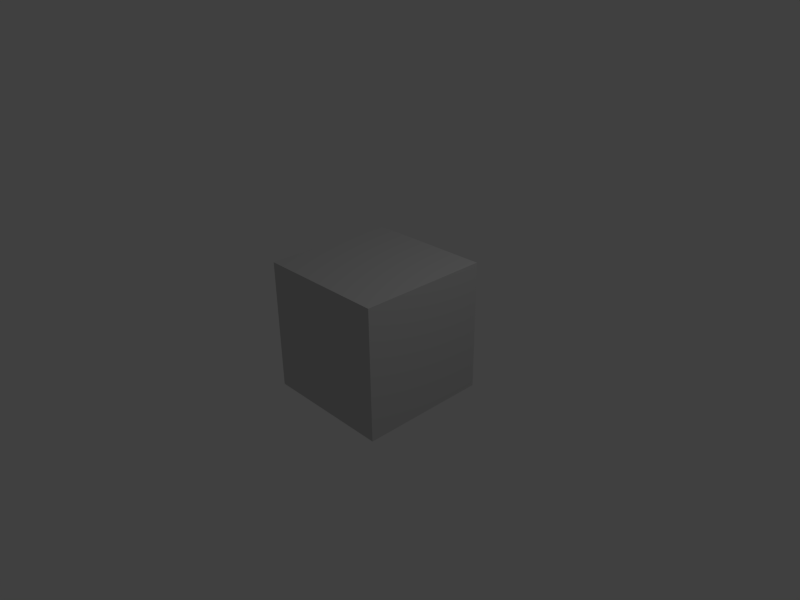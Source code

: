# Source: conf_generator.blend  (saved by Blender 2.57.0; exported with 4.5.12 LTS)
import bpy
from mathutils import Matrix  # noqa: F401  (used for matrix-valued properties, if any)

bpy.ops.wm.read_factory_settings(use_empty=True)
scene = bpy.context.scene
scene.name = 'Scene'

# ---- collections
col_collection_1 = bpy.data.collections.new('Collection 1'); scene.collection.children.link(col_collection_1)

# ---- materials (node trees are filled in below, after node groups)
mat_material = bpy.data.materials.new('Material')
mat_material.alpha_threshold = 0.0
mat_material.use_transparent_shadow = False
mat_material.diffuse_color = (0.6038, 0.6038, 0.6038, 1.0)
mat_material.roughness = 0.5
mat_material.line_color = (0.0, 0.0, 0.0, 1.0)

# ---- material node trees

# ---- world
world_world = bpy.data.worlds.new('World'); scene.world = world_world
world_world.color = (0.05088, 0.05088, 0.05088)
world_world.use_sun_shadow = False
world_world.sun_shadow_jitter_overblur = 0.0
world_world.cycles.sampling_method = 'MANUAL'
world_world.cycles.sample_map_resolution = 256

# ---- cameras
cam_camera = bpy.data.cameras.new('Camera')
cam_camera.clip_end = 100.0
cam_camera.lens = 35.0
cam_camera.ortho_scale = 7.314
cam_camera.dof.focus_distance = 0.0
cam_camera.dof.aperture_fstop = 128.0

# ---- lights
light_spot = bpy.data.lights.new('Spot', 'POINT')
light_spot.transmission_factor = 0.0
light_spot.cutoff_distance = 30.0
light_spot.energy = 100.0
light_spot.shadow_buffer_clip_start = 1.001
light_spot.shadow_soft_size = 1.0
light_spot.shadow_maximum_resolution = 0.006
light_spot.use_absolute_resolution = True
light_spot.cycles.use_multiple_importance_sampling = False

# ---- meshes
me_cube = bpy.data.meshes.new('Cube')
me_cube.from_pydata([(1.0, 1.0, -1.0), (1.0, -1.0, -1.0), (-1.0, -1.0, -1.0), (-1.0, 1.0, -1.0), (1.0, 1.0, 1.0), (1.0, -1.0, 1.0), (-1.0, -1.0, 1.0), (-1.0, 1.0, 1.0)], [], [(0, 1, 2, 3), (4, 7, 6, 5), (0, 4, 5, 1), (1, 5, 6, 2), (2, 6, 7, 3), (4, 0, 3, 7)])
me_cube.materials.append(mat_material)
me_cube.use_remesh_preserve_volume = False
me_cube.use_remesh_preserve_attributes = False
me_cube.use_mirror_vertex_groups = False
me_cube.update()

# ---- objects
ob_cube = bpy.data.objects.new('Cube', me_cube)
ob_lamp = bpy.data.objects.new('Lamp', light_spot)
ob_camera = bpy.data.objects.new('Camera', cam_camera)

# ---- transforms, parenting, visibility, modifiers, constraints
ob_cube.location = (0.0, 0.0, 0.0)
ob_cube.lock_rotations_4d = False
ob_cube.empty_display_type = 'ARROWS'
ob_cube.color = (0.0, 0.0, 0.0, 1.0)
ob_cube.lineart.crease_threshold = 0.0
ob_lamp.location = (4.076, 1.005, 5.904)
ob_lamp.rotation_euler = (0.6503, 0.05522, 1.866)
ob_lamp.lock_rotations_4d = False
ob_lamp.empty_display_type = 'ARROWS'
ob_lamp.color = (0.0, 0.0, 0.0, 0.0)
ob_lamp.lineart.crease_threshold = 0.0
ob_camera.location = (7.481, -6.508, 5.344)
ob_camera.rotation_euler = (1.109, 0.01082, 0.8149)
ob_camera.lock_rotations_4d = False
ob_camera.empty_display_type = 'ARROWS'
ob_camera.color = (0.0, 0.0, 0.0, 0.0)
ob_camera.display_type = 'WIRE'
ob_camera.lineart.crease_threshold = 0.0

# ---- collection membership
col_collection_1.objects.link(ob_cube)
col_collection_1.objects.link(ob_lamp)
col_collection_1.objects.link(ob_camera)

# ---- scene / render settings (as saved in the file)
scene.camera = ob_camera
scene.frame_start = 1; scene.frame_end = 250; scene.frame_set(1)
scene.render.engine = 'BLENDER_EEVEE_NEXT'
scene.render.image_settings.color_mode = 'RGB'
scene.render.image_settings.compression = 90
scene.render.resolution_x = 800
scene.render.resolution_y = 600
scene.render.pixel_aspect_x = 100.0
scene.render.pixel_aspect_y = 100.0
scene.render.dither_intensity = 0.0
scene.render.bake_margin = 2
scene.render.bake_bias = 0.0
scene.cycles.use_denoising = False
scene.cycles.samples = 10
scene.cycles.sampling_pattern = 'TABULATED_SOBOL'
scene.cycles.light_sampling_threshold = 0.0
scene.cycles.use_adaptive_sampling = False
scene.cycles.use_light_tree = False
scene.cycles.blur_glossy = 0.0
scene.cycles.volume_bounces = 1
scene.cycles.pixel_filter_type = 'GAUSSIAN'
scene.cycles.sample_clamp_indirect = 0.0
scene.view_settings.view_transform = 'Standard'
bpy.context.view_layer.update()
